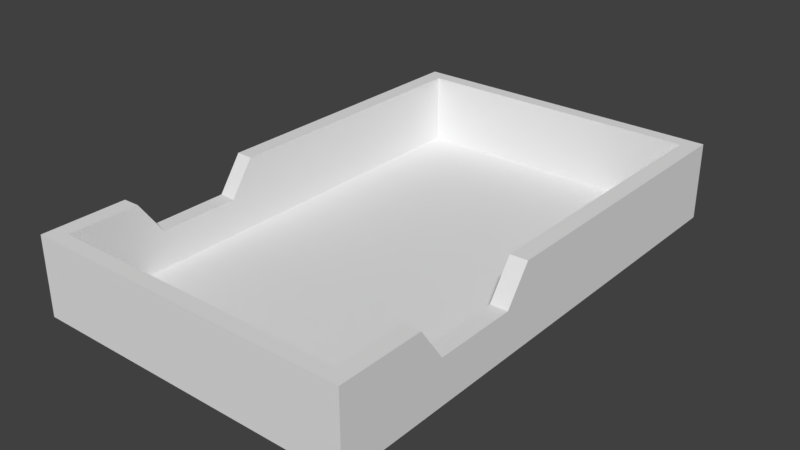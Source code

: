 # Source: LandingCraft.blend  (saved by Blender 2.79.0; exported with 4.5.12 LTS)
import bpy
from mathutils import Matrix  # noqa: F401  (used for matrix-valued properties, if any)

bpy.ops.wm.read_factory_settings(use_empty=True)
scene = bpy.context.scene
scene.name = 'Scene'

# ---- collections
col_collection_1 = bpy.data.collections.new('Collection 1'); scene.collection.children.link(col_collection_1)

# ---- world
world_world = bpy.data.worlds.new('World'); scene.world = world_world
world_world.color = (0.05088, 0.05088, 0.05088)
world_world.use_sun_shadow = False
world_world.sun_shadow_jitter_overblur = 0.0
world_world.cycles.sampling_method = 'MANUAL'

# ---- meshes
me_cube_001 = bpy.data.meshes.new('Cube.001')
me_cube_001.from_pydata([(-1.0, -1.0, -0.7236), (-1.0, -1.0, 0.8032), (-1.0, 1.0, -0.7236), (-1.0, 1.0, 0.8032), (1.0, -1.0, -0.7236), (1.0, -1.0, 0.8032), (1.0, 1.0, -0.7236), (1.0, 1.0, 0.8032), (-0.8966, -0.9435, 0.8032), (-0.8966, 0.9435, 0.8032), (0.8966, 0.9435, 0.8032), (0.8966, -0.9435, 0.8032), (-0.8966, -0.9435, -0.5861), (-0.8966, 0.9435, -0.5861), (0.8966, 0.9435, -0.5861), (0.8966, -0.9435, -0.5861), (-1.0, -0.1608, -0.7236), (-1.0, -0.6727, -0.7236), (-1.0, -0.6727, 0.8032), (-1.0, -0.1608, 0.8032), (1.0, -0.6727, -0.7236), (1.0, -0.1608, -0.7236), (1.0, -0.1608, 0.8032), (1.0, -0.6727, 0.8032), (-0.8966, -0.6718, 0.8032), (-0.8966, -0.1622, 0.8032), (0.8966, -0.1623, 0.8032), (0.8966, -0.6718, 0.8032), (-0.8966, -0.6718, -0.5861), (-0.8966, -0.1622, -0.5861), (0.8966, -0.1623, -0.5861), (0.8966, -0.6718, -0.5861), (-1.0, -0.256, -0.7236), (-1.0, -0.5773, -0.7236), (-1.0, -0.5773, 0.1307), (-1.0, -0.256, 0.1307), (1.0, -0.5773, -0.7236), (1.0, -0.256, -0.7236), (1.0, -0.256, 0.1307), (1.0, -0.5773, 0.1307), (-0.8966, -0.577, 0.1307), (-0.8966, -0.2572, 0.1307), (0.8966, -0.2572, 0.1307), (0.8966, -0.577, 0.1307), (-0.8966, -0.577, -0.5861), (-0.8966, -0.2572, -0.5861), (0.8966, -0.2572, -0.5861), (0.8966, -0.577, -0.5861)], [], [(16, 19, 3, 2), (2, 3, 7, 6), (20, 23, 5, 4), (4, 5, 1, 0), (17, 20, 4, 0), (18, 1, 8, 24), (8, 11, 15, 12), (1, 5, 11, 8), (7, 3, 9, 10), (22, 7, 10, 26), (31, 28, 12, 15), (10, 9, 13, 14), (26, 10, 14, 30), (24, 8, 12, 28), (9, 25, 29, 13), (40, 24, 28, 44), (11, 27, 31, 15), (42, 26, 30, 46), (14, 13, 29, 30), (47, 44, 28, 31), (5, 23, 27, 11), (38, 22, 26, 42), (3, 19, 25, 9), (34, 18, 24, 40), (2, 6, 21, 16), (33, 36, 20, 17), (6, 7, 22, 21), (36, 39, 23, 20), (0, 1, 18, 17), (32, 35, 19, 16), (17, 18, 34, 33), (33, 34, 35, 32), (21, 22, 38, 37), (37, 38, 39, 36), (16, 21, 37, 32), (32, 37, 36, 33), (19, 35, 41, 25), (35, 34, 40, 41), (23, 39, 43, 27), (39, 38, 42, 43), (30, 29, 45, 46), (46, 45, 44, 47), (27, 43, 47, 31), (43, 42, 46, 47), (25, 41, 45, 29), (41, 40, 44, 45)])
me_cube_001.use_remesh_preserve_volume = False
me_cube_001.use_remesh_preserve_attributes = False
me_cube_001.use_mirror_vertex_groups = False
me_cube_001.update()

# ---- objects
ob_cube = bpy.data.objects.new('Cube', me_cube_001)

# ---- transforms, parenting, visibility, modifiers, constraints
ob_cube.location = (0.0, 0.0, 0.0)
ob_cube.scale = (1.762, 2.775, 0.5507)
ob_cube.lineart.crease_threshold = 0.0

# ---- collection membership
col_collection_1.objects.link(ob_cube)

# ---- scene / render settings (as saved in the file)
scene.frame_start = 1; scene.frame_end = 250; scene.frame_set(1)
scene.render.engine = 'BLENDER_EEVEE_NEXT'
scene.render.resolution_percentage = 50
scene.render.dither_intensity = 0.0
scene.cycles.use_denoising = False
scene.cycles.samples = 128
scene.cycles.sampling_pattern = 'TABULATED_SOBOL'
scene.cycles.use_adaptive_sampling = False
scene.cycles.use_light_tree = False
scene.cycles.blur_glossy = 0.0
scene.cycles.sample_clamp_indirect = 0.0
scene.view_settings.view_transform = 'Standard'
bpy.context.view_layer.update()

# ---- added for rendering (the .blend has no active camera and no usable light): camera, sun
cam_auto = bpy.data.cameras.new('AutoCamera')
cam_auto.lens = 50.0
cam_auto.sensor_width = 36.0
cam_auto.clip_end = 1000.0
ob_auto_camera = bpy.data.objects.new('AutoCamera', cam_auto)
scene.collection.objects.link(ob_auto_camera)
ob_auto_camera.location = (6.1326, -7.35911, 4.928)
ob_auto_camera.rotation_euler = (1.09748, -7.21219e-08, 0.694738)
scene.camera = ob_auto_camera
light_auto_sun = bpy.data.lights.new('AutoSun', 'SUN')
light_auto_sun.energy = 3.0
light_auto_sun.angle = 0.0523599
ob_auto_sun = bpy.data.objects.new('AutoSun', light_auto_sun)
scene.collection.objects.link(ob_auto_sun)
ob_auto_sun.rotation_euler = (0.872665, 0.174533, 0.523599)
bpy.context.view_layer.update()
